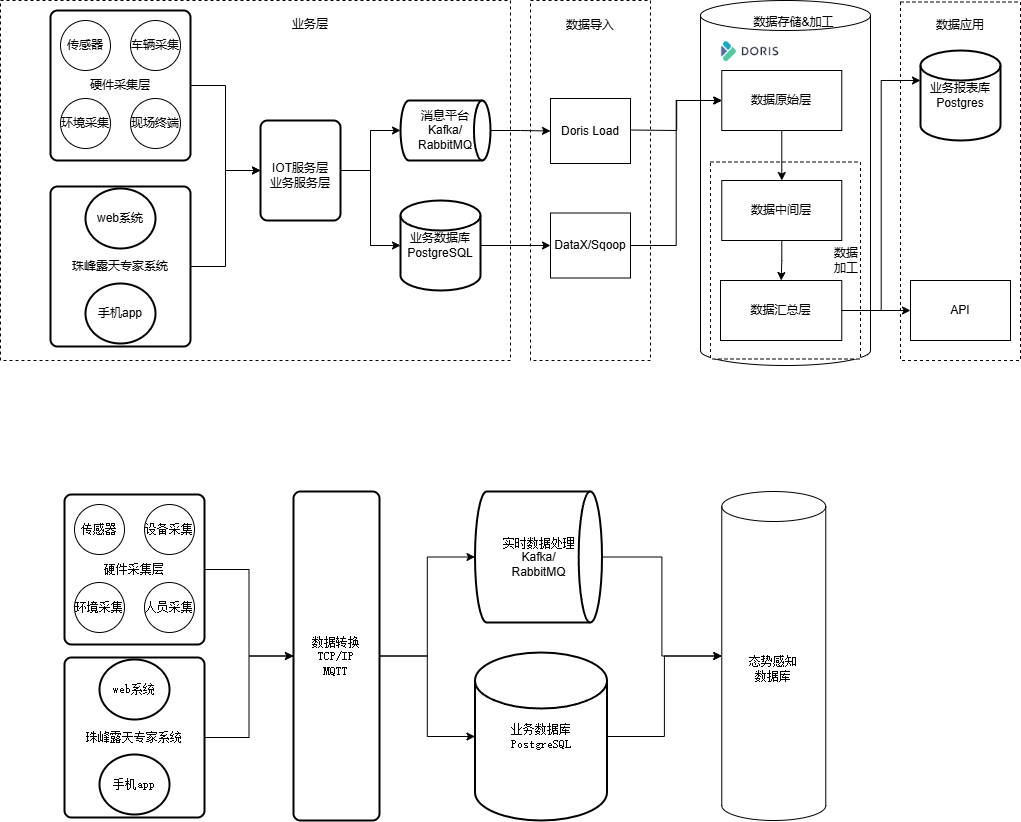

The diagram above was exported from draw.io. Its source (the exported page's mxGraphModel, read from the mxfile embedded in the PNG):
<mxGraphModel dx="1434" dy="866" grid="0" gridSize="10" guides="1" tooltips="1" connect="1" arrows="1" fold="1" page="0" pageScale="1" pageWidth="827" pageHeight="1169" math="0" shadow="0">
  <root>
    <mxCell id="0" />
    <mxCell id="1" parent="0" />
    <mxCell id="x2KQJ5WqPVzABuWvroBc-76" value="" style="rounded=0;whiteSpace=wrap;html=1;dashed=1;" parent="1" vertex="1">
      <mxGeometry x="940" y="161.5" width="120" height="358.5" as="geometry" />
    </mxCell>
    <mxCell id="x2KQJ5WqPVzABuWvroBc-44" value="" style="shape=cylinder3;whiteSpace=wrap;html=1;boundedLbl=1;backgroundOutline=1;size=15;" parent="1" vertex="1">
      <mxGeometry x="740" y="160" width="170" height="365" as="geometry" />
    </mxCell>
    <mxCell id="x2KQJ5WqPVzABuWvroBc-68" value="数据&lt;div&gt;加工&lt;/div&gt;" style="rounded=0;whiteSpace=wrap;html=1;dashed=1;align=right;" parent="1" vertex="1">
      <mxGeometry x="750" y="321.5" width="150" height="197" as="geometry" />
    </mxCell>
    <mxCell id="x2KQJ5WqPVzABuWvroBc-66" value="" style="rounded=0;whiteSpace=wrap;html=1;dashed=1;" parent="1" vertex="1">
      <mxGeometry x="40" y="160" width="510" height="360" as="geometry" />
    </mxCell>
    <mxCell id="x2KQJ5WqPVzABuWvroBc-54" value="" style="rounded=0;whiteSpace=wrap;html=1;dashed=1;" parent="1" vertex="1">
      <mxGeometry x="570" y="160" width="120" height="360" as="geometry" />
    </mxCell>
    <mxCell id="x2KQJ5WqPVzABuWvroBc-1" style="edgeStyle=orthogonalEdgeStyle;rounded=0;orthogonalLoop=1;jettySize=auto;html=1;" parent="1" source="x2KQJ5WqPVzABuWvroBc-2" target="x2KQJ5WqPVzABuWvroBc-13" edge="1">
      <mxGeometry relative="1" as="geometry">
        <mxPoint x="310" y="195" as="targetPoint" />
      </mxGeometry>
    </mxCell>
    <mxCell id="x2KQJ5WqPVzABuWvroBc-2" value="硬件采集层" style="rounded=1;whiteSpace=wrap;html=1;absoluteArcSize=1;arcSize=14;strokeWidth=2;" parent="1" vertex="1">
      <mxGeometry x="90" y="170" width="140" height="150" as="geometry" />
    </mxCell>
    <mxCell id="x2KQJ5WqPVzABuWvroBc-3" value="传感器" style="ellipse;whiteSpace=wrap;html=1;aspect=fixed;" parent="1" vertex="1">
      <mxGeometry x="100" y="180" width="50" height="50" as="geometry" />
    </mxCell>
    <mxCell id="x2KQJ5WqPVzABuWvroBc-4" value="车辆采集" style="ellipse;whiteSpace=wrap;html=1;aspect=fixed;" parent="1" vertex="1">
      <mxGeometry x="170" y="180" width="50" height="50" as="geometry" />
    </mxCell>
    <mxCell id="x2KQJ5WqPVzABuWvroBc-5" value="环境采集" style="ellipse;whiteSpace=wrap;html=1;aspect=fixed;" parent="1" vertex="1">
      <mxGeometry x="100" y="258" width="50" height="50" as="geometry" />
    </mxCell>
    <mxCell id="x2KQJ5WqPVzABuWvroBc-6" value="现场终端" style="ellipse;whiteSpace=wrap;html=1;aspect=fixed;" parent="1" vertex="1">
      <mxGeometry x="170" y="258" width="50" height="50" as="geometry" />
    </mxCell>
    <mxCell id="x2KQJ5WqPVzABuWvroBc-7" style="edgeStyle=orthogonalEdgeStyle;rounded=0;orthogonalLoop=1;jettySize=auto;html=1;" parent="1" source="x2KQJ5WqPVzABuWvroBc-8" target="x2KQJ5WqPVzABuWvroBc-13" edge="1">
      <mxGeometry relative="1" as="geometry" />
    </mxCell>
    <mxCell id="x2KQJ5WqPVzABuWvroBc-8" value="珠峰露天专家系统" style="rounded=1;whiteSpace=wrap;html=1;absoluteArcSize=1;arcSize=14;strokeWidth=2;" parent="1" vertex="1">
      <mxGeometry x="90" y="346" width="140" height="160" as="geometry" />
    </mxCell>
    <mxCell id="x2KQJ5WqPVzABuWvroBc-9" value="web系统" style="strokeWidth=2;html=1;shape=mxgraph.flowchart.start_2;whiteSpace=wrap;" parent="1" vertex="1">
      <mxGeometry x="125" y="348" width="70" height="60" as="geometry" />
    </mxCell>
    <mxCell id="x2KQJ5WqPVzABuWvroBc-10" value="手机app" style="strokeWidth=2;html=1;shape=mxgraph.flowchart.start_2;whiteSpace=wrap;" parent="1" vertex="1">
      <mxGeometry x="125" y="443" width="70" height="60" as="geometry" />
    </mxCell>
    <mxCell id="x2KQJ5WqPVzABuWvroBc-49" style="edgeStyle=orthogonalEdgeStyle;rounded=0;orthogonalLoop=1;jettySize=auto;html=1;exitX=1;exitY=0.5;exitDx=0;exitDy=0;" parent="1" source="x2KQJ5WqPVzABuWvroBc-13" target="x2KQJ5WqPVzABuWvroBc-15" edge="1">
      <mxGeometry relative="1" as="geometry" />
    </mxCell>
    <mxCell id="x2KQJ5WqPVzABuWvroBc-13" value="" style="rounded=1;whiteSpace=wrap;html=1;absoluteArcSize=1;arcSize=14;strokeWidth=2;" parent="1" vertex="1">
      <mxGeometry x="300" y="280" width="80" height="100" as="geometry" />
    </mxCell>
    <mxCell id="x2KQJ5WqPVzABuWvroBc-52" style="edgeStyle=orthogonalEdgeStyle;rounded=0;orthogonalLoop=1;jettySize=auto;html=1;exitX=1;exitY=0.5;exitDx=0;exitDy=0;exitPerimeter=0;" parent="1" source="x2KQJ5WqPVzABuWvroBc-14" target="x2KQJ5WqPVzABuWvroBc-51" edge="1">
      <mxGeometry relative="1" as="geometry">
        <mxPoint x="540" y="405" as="sourcePoint" />
      </mxGeometry>
    </mxCell>
    <mxCell id="x2KQJ5WqPVzABuWvroBc-14" value="业务数据库PostgreSQL" style="strokeWidth=2;html=1;shape=mxgraph.flowchart.database;whiteSpace=wrap;" parent="1" vertex="1">
      <mxGeometry x="440" y="360" width="80" height="90" as="geometry" />
    </mxCell>
    <mxCell id="x2KQJ5WqPVzABuWvroBc-59" style="edgeStyle=orthogonalEdgeStyle;rounded=0;orthogonalLoop=1;jettySize=auto;html=1;entryX=0;entryY=0.5;entryDx=0;entryDy=0;" parent="1" source="x2KQJ5WqPVzABuWvroBc-15" target="x2KQJ5WqPVzABuWvroBc-56" edge="1">
      <mxGeometry relative="1" as="geometry" />
    </mxCell>
    <mxCell id="x2KQJ5WqPVzABuWvroBc-15" value="消息平台&lt;div&gt;&lt;span style=&quot;background-color: transparent; color: light-dark(rgb(0, 0, 0), rgb(255, 255, 255));&quot;&gt;Kafka/&lt;/span&gt;&lt;/div&gt;&lt;div&gt;&lt;span style=&quot;background-color: transparent; color: light-dark(rgb(0, 0, 0), rgb(255, 255, 255));&quot;&gt;RabbitMQ&lt;/span&gt;&lt;/div&gt;" style="strokeWidth=2;html=1;shape=mxgraph.flowchart.direct_data;whiteSpace=wrap;" parent="1" vertex="1">
      <mxGeometry x="440" y="260" width="90" height="60" as="geometry" />
    </mxCell>
    <mxCell id="x2KQJ5WqPVzABuWvroBc-21" value="" style="edgeStyle=orthogonalEdgeStyle;rounded=0;orthogonalLoop=1;jettySize=auto;html=1;" parent="1" source="x2KQJ5WqPVzABuWvroBc-19" target="x2KQJ5WqPVzABuWvroBc-20" edge="1">
      <mxGeometry relative="1" as="geometry" />
    </mxCell>
    <mxCell id="x2KQJ5WqPVzABuWvroBc-19" value="数据原始层" style="rounded=0;whiteSpace=wrap;html=1;" parent="1" vertex="1">
      <mxGeometry x="761.28" y="230" width="120" height="60" as="geometry" />
    </mxCell>
    <mxCell id="x2KQJ5WqPVzABuWvroBc-23" value="" style="edgeStyle=orthogonalEdgeStyle;rounded=0;orthogonalLoop=1;jettySize=auto;html=1;" parent="1" source="x2KQJ5WqPVzABuWvroBc-20" target="x2KQJ5WqPVzABuWvroBc-22" edge="1">
      <mxGeometry relative="1" as="geometry" />
    </mxCell>
    <mxCell id="x2KQJ5WqPVzABuWvroBc-20" value="数据中间层" style="whiteSpace=wrap;html=1;rounded=0;" parent="1" vertex="1">
      <mxGeometry x="761.28" y="340" width="120" height="60" as="geometry" />
    </mxCell>
    <mxCell id="x2KQJ5WqPVzABuWvroBc-77" style="edgeStyle=orthogonalEdgeStyle;rounded=0;orthogonalLoop=1;jettySize=auto;html=1;entryX=0;entryY=0.5;entryDx=0;entryDy=0;" parent="1" source="x2KQJ5WqPVzABuWvroBc-22" target="x2KQJ5WqPVzABuWvroBc-71" edge="1">
      <mxGeometry relative="1" as="geometry" />
    </mxCell>
    <mxCell id="x2KQJ5WqPVzABuWvroBc-22" value="数据汇总层" style="whiteSpace=wrap;html=1;rounded=0;" parent="1" vertex="1">
      <mxGeometry x="760" y="440" width="121.28" height="60" as="geometry" />
    </mxCell>
    <mxCell id="x2KQJ5WqPVzABuWvroBc-43" value="" style="shape=image;verticalLabelPosition=bottom;labelBackgroundColor=default;verticalAlign=top;aspect=fixed;imageAspect=0;image=data:image/png,(base64 omitted: 5464 chars);" parent="1" vertex="1">
      <mxGeometry x="760" y="200" width="59.37" height="21.5" as="geometry" />
    </mxCell>
    <mxCell id="x2KQJ5WqPVzABuWvroBc-46" value="IOT服务层&lt;div&gt;业务服务层&lt;/div&gt;" style="text;html=1;align=center;verticalAlign=middle;whiteSpace=wrap;rounded=0;" parent="1" vertex="1">
      <mxGeometry x="280" y="320" width="120" height="30" as="geometry" />
    </mxCell>
    <mxCell id="x2KQJ5WqPVzABuWvroBc-50" style="edgeStyle=orthogonalEdgeStyle;rounded=0;orthogonalLoop=1;jettySize=auto;html=1;entryX=0;entryY=0.5;entryDx=0;entryDy=0;entryPerimeter=0;" parent="1" source="x2KQJ5WqPVzABuWvroBc-13" target="x2KQJ5WqPVzABuWvroBc-14" edge="1">
      <mxGeometry relative="1" as="geometry" />
    </mxCell>
    <mxCell id="x2KQJ5WqPVzABuWvroBc-65" style="edgeStyle=orthogonalEdgeStyle;rounded=0;orthogonalLoop=1;jettySize=auto;html=1;exitX=1;exitY=0.5;exitDx=0;exitDy=0;entryX=0;entryY=0.5;entryDx=0;entryDy=0;" parent="1" source="x2KQJ5WqPVzABuWvroBc-51" target="x2KQJ5WqPVzABuWvroBc-19" edge="1">
      <mxGeometry relative="1" as="geometry" />
    </mxCell>
    <mxCell id="x2KQJ5WqPVzABuWvroBc-51" value="DataX/Sqoop" style="rounded=0;whiteSpace=wrap;html=1;" parent="1" vertex="1">
      <mxGeometry x="590" y="372.5" width="80" height="65" as="geometry" />
    </mxCell>
    <mxCell id="x2KQJ5WqPVzABuWvroBc-64" style="edgeStyle=orthogonalEdgeStyle;rounded=0;orthogonalLoop=1;jettySize=auto;html=1;exitX=1;exitY=0.5;exitDx=0;exitDy=0;entryX=0;entryY=0.5;entryDx=0;entryDy=0;" parent="1" target="x2KQJ5WqPVzABuWvroBc-19" edge="1">
      <mxGeometry relative="1" as="geometry">
        <mxPoint x="670" y="289.5" as="sourcePoint" />
        <mxPoint x="745.6399999999996" y="290.5000000000001" as="targetPoint" />
      </mxGeometry>
    </mxCell>
    <mxCell id="x2KQJ5WqPVzABuWvroBc-56" value="Doris Load" style="rounded=0;whiteSpace=wrap;html=1;" parent="1" vertex="1">
      <mxGeometry x="590" y="258" width="80" height="65" as="geometry" />
    </mxCell>
    <mxCell id="x2KQJ5WqPVzABuWvroBc-60" value="数据导入" style="text;html=1;align=center;verticalAlign=middle;whiteSpace=wrap;rounded=0;" parent="1" vertex="1">
      <mxGeometry x="600" y="170" width="60" height="30" as="geometry" />
    </mxCell>
    <mxCell id="x2KQJ5WqPVzABuWvroBc-67" value="业务层" style="text;html=1;align=center;verticalAlign=middle;whiteSpace=wrap;rounded=0;" parent="1" vertex="1">
      <mxGeometry x="320" y="168.5" width="60" height="30" as="geometry" />
    </mxCell>
    <mxCell id="x2KQJ5WqPVzABuWvroBc-70" value="数据存储&amp;amp;加工" style="text;html=1;align=center;verticalAlign=middle;whiteSpace=wrap;rounded=0;" parent="1" vertex="1">
      <mxGeometry x="792" y="167" width="83" height="30" as="geometry" />
    </mxCell>
    <mxCell id="x2KQJ5WqPVzABuWvroBc-71" value="API" style="rounded=0;whiteSpace=wrap;html=1;" parent="1" vertex="1">
      <mxGeometry x="950" y="440" width="100" height="60" as="geometry" />
    </mxCell>
    <mxCell id="x2KQJ5WqPVzABuWvroBc-75" value="业务报表库Postgres" style="strokeWidth=2;html=1;shape=mxgraph.flowchart.database;whiteSpace=wrap;" parent="1" vertex="1">
      <mxGeometry x="960" y="210" width="80" height="90" as="geometry" />
    </mxCell>
    <mxCell id="x2KQJ5WqPVzABuWvroBc-78" style="edgeStyle=orthogonalEdgeStyle;rounded=0;orthogonalLoop=1;jettySize=auto;html=1;entryX=0;entryY=0.333;entryDx=0;entryDy=0;entryPerimeter=0;" parent="1" source="x2KQJ5WqPVzABuWvroBc-22" target="x2KQJ5WqPVzABuWvroBc-75" edge="1">
      <mxGeometry relative="1" as="geometry" />
    </mxCell>
    <mxCell id="x2KQJ5WqPVzABuWvroBc-79" value="数据应用" style="text;html=1;align=center;verticalAlign=middle;whiteSpace=wrap;rounded=0;" parent="1" vertex="1">
      <mxGeometry x="970" y="170" width="60" height="30" as="geometry" />
    </mxCell>
    <mxCell id="RP43IT9eaZs7ICYxHvr6-12" style="edgeStyle=orthogonalEdgeStyle;rounded=0;orthogonalLoop=1;jettySize=auto;html=1;" parent="1" source="RP43IT9eaZs7ICYxHvr6-5" target="RP43IT9eaZs7ICYxHvr6-8" edge="1">
      <mxGeometry relative="1" as="geometry" />
    </mxCell>
    <mxCell id="RP43IT9eaZs7ICYxHvr6-5" value="&lt;font face=&quot;宋体&quot;&gt;数据转换&lt;/font&gt;&lt;div&gt;&lt;font face=&quot;宋体&quot;&gt;TCP/IP&lt;/font&gt;&lt;/div&gt;&lt;div&gt;&lt;font face=&quot;宋体&quot;&gt;MQTT&lt;/font&gt;&lt;/div&gt;" style="rounded=1;whiteSpace=wrap;html=1;absoluteArcSize=1;arcSize=14;strokeWidth=2;" parent="1" vertex="1">
      <mxGeometry x="333" y="651" width="86" height="329" as="geometry" />
    </mxCell>
    <mxCell id="RP43IT9eaZs7ICYxHvr6-8" value="&lt;font face=&quot;宋体&quot;&gt;业务数据库&lt;/font&gt;&lt;div&gt;&lt;font face=&quot;宋体&quot;&gt;PostgreSQL&lt;/font&gt;&lt;/div&gt;" style="strokeWidth=2;html=1;shape=mxgraph.flowchart.database;whiteSpace=wrap;" parent="1" vertex="1">
      <mxGeometry x="514.5" y="812" width="132" height="168" as="geometry" />
    </mxCell>
    <mxCell id="RP43IT9eaZs7ICYxHvr6-9" value="&lt;font face=&quot;宋体&quot;&gt;实时数据处理&lt;/font&gt;&lt;div&gt;&lt;div&gt;&lt;span style=&quot;background-color: transparent; color: light-dark(rgb(0, 0, 0), rgb(255, 255, 255));&quot;&gt;Kafka/&lt;/span&gt;&lt;/div&gt;&lt;div&gt;&lt;span style=&quot;background-color: transparent; color: light-dark(rgb(0, 0, 0), rgb(255, 255, 255));&quot;&gt;RabbitMQ&lt;/span&gt;&lt;/div&gt;&lt;/div&gt;" style="strokeWidth=2;html=1;shape=mxgraph.flowchart.direct_data;whiteSpace=wrap;" parent="1" vertex="1">
      <mxGeometry x="514.5" y="651" width="127" height="131" as="geometry" />
    </mxCell>
    <mxCell id="RP43IT9eaZs7ICYxHvr6-10" value="&lt;span style=&quot;text-align: justify; background-color: transparent; color: light-dark(rgb(0, 0, 0), rgb(255, 255, 255));&quot;&gt;&lt;font face=&quot;宋体&quot;&gt;态势感知&lt;/font&gt;&lt;/span&gt;&lt;div&gt;&lt;font face=&quot;宋体&quot;&gt;数据库&lt;/font&gt;&lt;/div&gt;" style="shape=cylinder3;whiteSpace=wrap;html=1;boundedLbl=1;backgroundOutline=1;size=15;" parent="1" vertex="1">
      <mxGeometry x="761.28" y="651" width="104" height="329" as="geometry" />
    </mxCell>
    <mxCell id="RP43IT9eaZs7ICYxHvr6-11" style="edgeStyle=orthogonalEdgeStyle;rounded=0;orthogonalLoop=1;jettySize=auto;html=1;entryX=0;entryY=0.5;entryDx=0;entryDy=0;entryPerimeter=0;" parent="1" source="RP43IT9eaZs7ICYxHvr6-5" target="RP43IT9eaZs7ICYxHvr6-9" edge="1">
      <mxGeometry relative="1" as="geometry" />
    </mxCell>
    <mxCell id="a1ktMkw01_e0p5T4tV1y-9" style="edgeStyle=orthogonalEdgeStyle;rounded=0;orthogonalLoop=1;jettySize=auto;html=1;exitX=1;exitY=0.5;exitDx=0;exitDy=0;entryX=0;entryY=0.5;entryDx=0;entryDy=0;" edge="1" parent="1" source="a1ktMkw01_e0p5T4tV1y-1" target="RP43IT9eaZs7ICYxHvr6-5">
      <mxGeometry relative="1" as="geometry" />
    </mxCell>
    <mxCell id="a1ktMkw01_e0p5T4tV1y-1" value="硬件采集层" style="rounded=1;whiteSpace=wrap;html=1;absoluteArcSize=1;arcSize=14;strokeWidth=2;fontFamily=宋体;" vertex="1" parent="1">
      <mxGeometry x="104" y="654" width="140" height="150" as="geometry" />
    </mxCell>
    <mxCell id="a1ktMkw01_e0p5T4tV1y-2" value="传感器" style="ellipse;whiteSpace=wrap;html=1;aspect=fixed;fontFamily=宋体;" vertex="1" parent="1">
      <mxGeometry x="114" y="664" width="50" height="50" as="geometry" />
    </mxCell>
    <mxCell id="a1ktMkw01_e0p5T4tV1y-3" value="设备采集" style="ellipse;whiteSpace=wrap;html=1;aspect=fixed;fontFamily=宋体;" vertex="1" parent="1">
      <mxGeometry x="184" y="664" width="50" height="50" as="geometry" />
    </mxCell>
    <mxCell id="a1ktMkw01_e0p5T4tV1y-4" value="环境采集" style="ellipse;whiteSpace=wrap;html=1;aspect=fixed;fontFamily=宋体;" vertex="1" parent="1">
      <mxGeometry x="114" y="742" width="50" height="50" as="geometry" />
    </mxCell>
    <mxCell id="a1ktMkw01_e0p5T4tV1y-5" value="人员采集" style="ellipse;whiteSpace=wrap;html=1;aspect=fixed;fontFamily=宋体;" vertex="1" parent="1">
      <mxGeometry x="184" y="742" width="50" height="50" as="geometry" />
    </mxCell>
    <mxCell id="a1ktMkw01_e0p5T4tV1y-10" style="edgeStyle=orthogonalEdgeStyle;rounded=0;orthogonalLoop=1;jettySize=auto;html=1;exitX=1;exitY=0.5;exitDx=0;exitDy=0;entryX=0;entryY=0.5;entryDx=0;entryDy=0;" edge="1" parent="1" source="a1ktMkw01_e0p5T4tV1y-6" target="RP43IT9eaZs7ICYxHvr6-5">
      <mxGeometry relative="1" as="geometry" />
    </mxCell>
    <mxCell id="a1ktMkw01_e0p5T4tV1y-6" value="珠峰露天专家系统" style="rounded=1;whiteSpace=wrap;html=1;absoluteArcSize=1;arcSize=14;strokeWidth=2;fontFamily=宋体;" vertex="1" parent="1">
      <mxGeometry x="104" y="817" width="140" height="160" as="geometry" />
    </mxCell>
    <mxCell id="a1ktMkw01_e0p5T4tV1y-7" value="web系统" style="strokeWidth=2;html=1;shape=mxgraph.flowchart.start_2;whiteSpace=wrap;fontFamily=宋体;" vertex="1" parent="1">
      <mxGeometry x="139" y="819" width="70" height="60" as="geometry" />
    </mxCell>
    <mxCell id="a1ktMkw01_e0p5T4tV1y-8" value="手机app" style="strokeWidth=2;html=1;shape=mxgraph.flowchart.start_2;whiteSpace=wrap;fontFamily=宋体;" vertex="1" parent="1">
      <mxGeometry x="139" y="914" width="70" height="60" as="geometry" />
    </mxCell>
    <mxCell id="a1ktMkw01_e0p5T4tV1y-17" style="edgeStyle=orthogonalEdgeStyle;rounded=0;orthogonalLoop=1;jettySize=auto;html=1;exitX=1;exitY=0.5;exitDx=0;exitDy=0;exitPerimeter=0;entryX=0;entryY=0.5;entryDx=0;entryDy=0;entryPerimeter=0;" edge="1" parent="1" source="RP43IT9eaZs7ICYxHvr6-9" target="RP43IT9eaZs7ICYxHvr6-10">
      <mxGeometry relative="1" as="geometry" />
    </mxCell>
    <mxCell id="a1ktMkw01_e0p5T4tV1y-18" style="edgeStyle=orthogonalEdgeStyle;rounded=0;orthogonalLoop=1;jettySize=auto;html=1;exitX=1;exitY=0.5;exitDx=0;exitDy=0;exitPerimeter=0;entryX=0;entryY=0.5;entryDx=0;entryDy=0;entryPerimeter=0;" edge="1" parent="1" source="RP43IT9eaZs7ICYxHvr6-8" target="RP43IT9eaZs7ICYxHvr6-10">
      <mxGeometry relative="1" as="geometry" />
    </mxCell>
  </root>
</mxGraphModel>